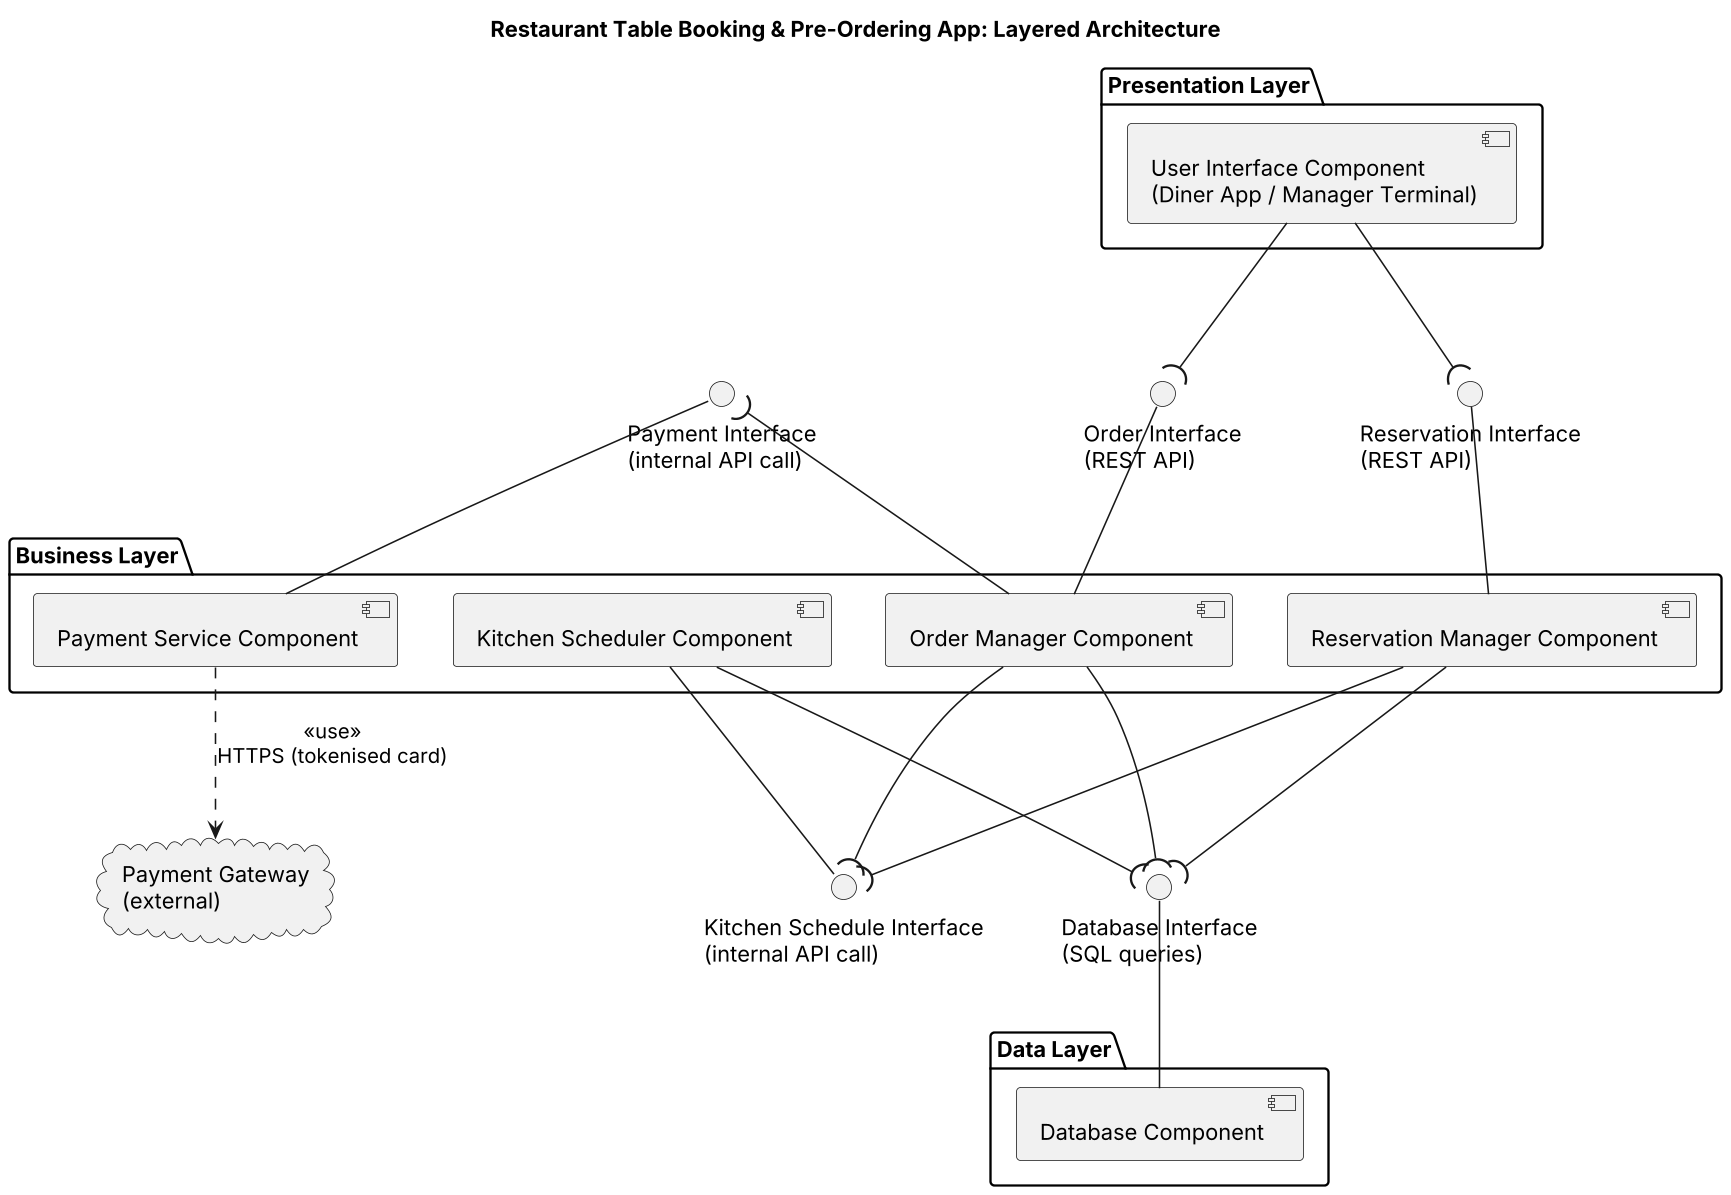

The diagram above was rendered by PlantUML. Its source (embedded in the PNG):
@startuml component-diagram
skinparamlocked dpi 150
' UML Component Diagram: Restaurant Table Booking & Pre-Ordering App (Layered Architecture)
' Ball (lollipop) = provided interface, socket = required interface
skinparam componentStyle uml2
skinparam shadowing false
skinparam defaultFontName Arial
title Restaurant Table Booking & Pre-Ordering App: Layered Architecture

package "Presentation Layer" {
  component "User Interface Component\n(Diner App / Manager Terminal)" as UI
}

package "Business Layer" {
  component "Reservation Manager Component" as RES
  component "Kitchen Scheduler Component" as KIT
  component "Order Manager Component" as ORD
  component "Payment Service Component" as PAY
}

package "Data Layer" {
  component "Database Component" as DB
}

cloud "Payment Gateway\n(external)" as GW

interface "Reservation Interface\n(REST API)" as IRes
interface "Order Interface\n(REST API)" as IOrd
interface "Payment Interface\n(internal API call)" as IPay
interface "Kitchen Schedule Interface\n(internal API call)" as IKit
interface "Database Interface\n(SQL queries)" as IDB

' Provided interfaces (ball)
RES -up- IRes
ORD -up- IOrd
PAY -up- IPay
KIT -up- IKit
DB -up- IDB

' Required interfaces (socket)
UI -down-( IRes
UI -down-( IOrd
ORD -down-( IPay
ORD -down-( IKit
RES -down-( IKit
RES -down-( IDB
ORD -down-( IDB
KIT -down-( IDB

' External payment gateway
PAY ..> GW : <<use>>\nHTTPS (tokenised card)
@enduml